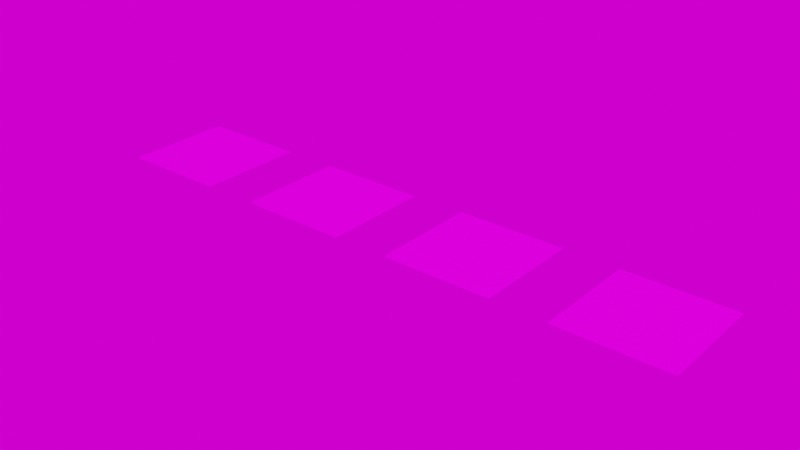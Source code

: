 # Source: examples.blend  (saved by Blender 2.82.7; exported with 4.5.12 LTS)
import bpy
from mathutils import Matrix  # noqa: F401  (used for matrix-valued properties, if any)

bpy.ops.wm.read_factory_settings(use_empty=True)
scene = bpy.context.scene
scene.name = 'Scene'

# ---- collections
col_collection = bpy.data.collections.new('Collection'); scene.collection.children.link(col_collection)

# ---- images (referenced by path relative to the original .blend; pixels are not part of the script)
import os
ASSET_DIR = os.environ.get("B2B_ASSET_DIR", "")  # directory of the original .blend (textures are referenced by path, not embedded)
HERE = os.path.dirname(os.path.abspath(__file__))  # packed textures are extracted next to this script under _unpacked/

def load_image(name, relpath, width, height, colorspace="sRGB"):
    """Load a texture the original file referenced (path relative to the .blend, or extracted next to this script)."""
    p = next((c for c in (os.path.join(HERE, relpath), os.path.join(ASSET_DIR, relpath)) if relpath and os.path.exists(c)), "")
    if p:
        img = bpy.data.images.load(p, check_existing=True)
        img.name = name
    else:  # same state as the original file: an image datablock whose file is absent (Cycles renders it pink)
        img = bpy.data.images.new(name, width, height)
        img.source = "FILE"
        img.filepath = "//" + (relpath or name)
    img.colorspace_settings.name = colorspace
    return img
img_bathtilesalbedo_png = load_image('bathTilesAlbedo.png', 'textures/bathTilesAlbedo.png', 1024, 1024, 'sRGB')
img_bathtilesheight_png = load_image('bathTilesHeight.png', 'textures/bathTilesHeight.png', 1024, 1024, 'Non-Color')
img_bathtilesroughness_png = load_image('bathTilesRoughness.png', 'textures/bathTilesRoughness.png', 1024, 1024, 'Non-Color')
img_granit_png = load_image('granit.png', 'textures/granit.png', 1024, 1024, 'sRGB')
img_rockalbedo_png = load_image('rockAlbedo.png', 'textures/rockAlbedo.png', 1024, 1024, 'sRGB')
img_rockroughness_png = load_image('rockroughness.png', 'textures/rockroughness.png', 1024, 1024, 'Non-Color')
img_rockheight_png = load_image('rockHeight.png', 'textures/rockHeight.png', 1024, 1024, 'Non-Color')
img_gravelalbedo_png = load_image('gravelAlbedo.png', 'textures/gravelAlbedo.png', 1024, 1024, 'sRGB')
img_gravelroughness_png = load_image('gravelRoughness.png', 'textures/gravelRoughness.png', 1024, 1024, 'sRGB')
img_gravelheight_png = load_image('gravelHeight.png', 'textures/gravelHeight.png', 1024, 1024, 'sRGB')
img_simons_town_rocks_1k_hdr = load_image('simons_town_rocks_1k.hdr', 'textures/simons_town_rocks_1k.hdr', 1024, 1024, 'Linear Rec.709')

# ---- materials (node trees are filled in below, after node groups)
mat_bathtiles = bpy.data.materials.new('bathTiles')
mat_bathtiles.displacement_method = 'BOTH'
mat_bathtiles.alpha_threshold = 0.0
mat_bathtiles.line_color = (0.0, 0.0, 0.0, 1.0)
mat_granit = bpy.data.materials.new('granit')
mat_granit.displacement_method = 'BOTH'
mat_granit.alpha_threshold = 0.0
mat_granit.line_color = (0.0, 0.0, 0.0, 1.0)
mat_rock = bpy.data.materials.new('rock')
mat_rock.displacement_method = 'BOTH'
mat_rock.alpha_threshold = 0.0
mat_rock.line_color = (0.0, 0.0, 0.0, 1.0)
mat_gravel = bpy.data.materials.new('gravel')
mat_gravel.displacement_method = 'BOTH'
mat_gravel.alpha_threshold = 0.0
mat_gravel.line_color = (0.0, 0.0, 0.0, 1.0)

# ---- node groups
ng_auto_smooth = bpy.data.node_groups.new('Auto Smooth', 'GeometryNodeTree')
_s = ng_auto_smooth.interface.new_socket(name='Geometry', in_out='OUTPUT', socket_type='NodeSocketGeometry')
_s = ng_auto_smooth.interface.new_socket(name='Geometry', in_out='INPUT', socket_type='NodeSocketGeometry')
_s = ng_auto_smooth.interface.new_socket(name='Angle', in_out='INPUT', socket_type='NodeSocketFloat')
_s.subtype = 'ANGLE'
_s.min_value = 0.0
_s.max_value = 3.142
ng_auto_smooth.is_modifier = True
_N = ng_auto_smooth.nodes; _L = ng_auto_smooth.links
n0 = _N.new('NodeGroupOutput'); n0.name = 'Group Output'; n0.location = (480, -100)
n1 = _N.new('NodeGroupInput'); n1.name = 'Group Input'; n1.location = (-420, -300)
n2 = _N.new('NodeGroupInput'); n2.name = 'Group Input.001'; n2.location = (-60, -100)
n3 = _N.new('GeometryNodeSetShadeSmooth'); n3.name = 'Set Shade Smooth'; n3.location = (120, -100)
n3.domain = 'EDGE'
n4 = _N.new('GeometryNodeSetShadeSmooth'); n4.name = 'Set Shade Smooth.001'; n4.location = (300, -100)
n5 = _N.new('GeometryNodeInputMeshEdgeAngle'); n5.name = 'Edge Angle'; n5.location = (-420, -220)
n6 = _N.new('GeometryNodeInputEdgeSmooth'); n6.name = 'Is Edge Smooth'; n6.location = (-60, -160)
n7 = _N.new('GeometryNodeInputShadeSmooth'); n7.name = 'Is Face Smooth'; n7.location = (-240, -340)
n8 = _N.new('FunctionNodeBooleanMath'); n8.name = 'Boolean Math'; n8.location = (-60, -220)
n9 = _N.new('FunctionNodeCompare'); n9.name = 'Compare'; n9.location = (-240, -180)
n9.operation = 'LESS_EQUAL'
_L.new(n5.outputs[0], n9.inputs[0])
_L.new(n4.outputs[0], n0.inputs[0])
_L.new(n1.outputs[1], n9.inputs[1])
_L.new(n9.outputs[0], n8.inputs[0])
_L.new(n7.outputs[0], n8.inputs[1])
_L.new(n2.outputs[0], n3.inputs[0])
_L.new(n6.outputs[0], n3.inputs[1])
_L.new(n3.outputs[0], n4.inputs[0])
_L.new(n8.outputs[0], n3.inputs[2])
n0.is_active_output = True

# ---- material node trees
mat_bathtiles.use_nodes = True; mat_bathtiles.node_tree.nodes.clear()
_N = mat_bathtiles.node_tree.nodes; _L = mat_bathtiles.node_tree.links
n0 = _N.new('ShaderNodeTexImage'); n0.name = 'Image Texture'; n0.location = (-740, 300)
n0.image = img_bathtilesalbedo_png
n0.interpolation = 'Cubic'
n1 = _N.new('ShaderNodeTexImage'); n1.name = 'Image Texture.002'; n1.location = (-740, -220)
n1.image = img_bathtilesheight_png
n1.interpolation = 'Cubic'
n2 = _N.new('ShaderNodeDisplacement'); n2.name = 'Displacement'; n2.location = (0, -300)
n2.inputs[2].default_value = 0.005
n3 = _N.new('ShaderNodeBsdfPrincipled'); n3.name = 'Principled BSDF'; n3.location = (10, 300)
n3.distribution = 'GGX'
n3.subsurface_method = 'BURLEY'
n3.inputs[3].default_value = 1.45
n3.inputs[27].default_value = (0.0, 0.0, 0.0, 1.0)
n3.inputs[28].default_value = 1.0
n4 = _N.new('ShaderNodeTexImage'); n4.name = 'Image Texture.001'; n4.location = (-740, 40)
n4.image = img_bathtilesroughness_png
n4.interpolation = 'Cubic'
n5 = _N.new('ShaderNodeOutputMaterial'); n5.name = 'Material Output'; n5.location = (446, -231)
_L.new(n0.outputs[0], n3.inputs[0])
_L.new(n1.outputs[0], n2.inputs[0])
_L.new(n2.outputs[0], n5.inputs[2])
_L.new(n3.outputs[0], n5.inputs[0])
_L.new(n4.outputs[0], n3.inputs[2])
n5.is_active_output = True
mat_granit.use_nodes = True; mat_granit.node_tree.nodes.clear()
_N = mat_granit.node_tree.nodes; _L = mat_granit.node_tree.links
n0 = _N.new('ShaderNodeTexImage'); n0.name = 'Image Texture'; n0.location = (-740, 300)
n0.image = img_granit_png
n0.interpolation = 'Cubic'
n1 = _N.new('ShaderNodeBsdfPrincipled'); n1.name = 'Principled BSDF'; n1.location = (10, 300)
n1.distribution = 'GGX'
n1.subsurface_method = 'BURLEY'
n1.inputs[2].default_value = 0.1
n1.inputs[3].default_value = 1.45
n1.inputs[27].default_value = (0.0, 0.0, 0.0, 1.0)
n1.inputs[28].default_value = 1.0
n2 = _N.new('ShaderNodeOutputMaterial'); n2.name = 'Material Output'; n2.location = (361, 265)
_L.new(n0.outputs[0], n1.inputs[0])
_L.new(n1.outputs[0], n2.inputs[0])
n2.is_active_output = True
mat_rock.use_nodes = True; mat_rock.node_tree.nodes.clear()
_N = mat_rock.node_tree.nodes; _L = mat_rock.node_tree.links
n0 = _N.new('ShaderNodeOutputMaterial'); n0.name = 'Material Output'; n0.location = (361, 265)
n1 = _N.new('ShaderNodeTexImage'); n1.name = 'Image Texture.001'; n1.location = (-847, 322)
n1.image = img_rockalbedo_png
n1.interpolation = 'Cubic'
n2 = _N.new('ShaderNodeDisplacement'); n2.name = 'Displacement'; n2.location = (-464, -173)
n2.inputs[1].default_value = 0.0
n2.inputs[2].default_value = 0.05
n3 = _N.new('ShaderNodeBsdfPrincipled'); n3.name = 'Principled BSDF'; n3.location = (10, 300)
n3.distribution = 'GGX'
n3.subsurface_method = 'BURLEY'
n3.inputs[3].default_value = 1.45
n3.inputs[27].default_value = (0.0, 0.0, 0.0, 1.0)
n3.inputs[28].default_value = 1.0
n4 = _N.new('ShaderNodeTexImage'); n4.name = 'Image Texture.002'; n4.location = (-847, 57)
n4.image = img_rockroughness_png
n4.interpolation = 'Cubic'
n4.projection_blend = 0.2
n5 = _N.new('ShaderNodeTexImage'); n5.name = 'Image Texture'; n5.location = (-844, -225)
n5.image = img_rockheight_png
n5.interpolation = 'Cubic'
n5.projection_blend = 0.2
_L.new(n2.outputs[0], n0.inputs[2])
_L.new(n5.outputs[0], n2.inputs[0])
_L.new(n1.outputs[0], n3.inputs[0])
_L.new(n3.outputs[0], n0.inputs[0])
_L.new(n4.outputs[0], n3.inputs[2])
n0.is_active_output = True
mat_gravel.use_nodes = True; mat_gravel.node_tree.nodes.clear()
_N = mat_gravel.node_tree.nodes; _L = mat_gravel.node_tree.links
n0 = _N.new('ShaderNodeOutputMaterial'); n0.name = 'Material Output'; n0.location = (361, 265)
n1 = _N.new('ShaderNodeTexImage'); n1.name = 'Image Texture.001'; n1.location = (-847, 322)
n1.image = img_gravelalbedo_png
n1.interpolation = 'Cubic'
n2 = _N.new('ShaderNodeDisplacement'); n2.name = 'Displacement'; n2.location = (-464, -173)
n2.inputs[1].default_value = 0.0
n2.inputs[2].default_value = 0.02
n3 = _N.new('ShaderNodeBsdfPrincipled'); n3.name = 'Principled BSDF'; n3.location = (10, 300)
n3.distribution = 'GGX'
n3.subsurface_method = 'BURLEY'
n3.inputs[3].default_value = 1.45
n3.inputs[27].default_value = (0.0, 0.0, 0.0, 1.0)
n3.inputs[28].default_value = 1.0
n4 = _N.new('ShaderNodeTexImage'); n4.name = 'Image Texture.002'; n4.location = (-847, 57)
n4.image = img_gravelroughness_png
n4.interpolation = 'Cubic'
n4.projection_blend = 0.2
n5 = _N.new('ShaderNodeTexImage'); n5.name = 'Image Texture'; n5.location = (-844, -225)
n5.image = img_gravelheight_png
n5.interpolation = 'Cubic'
n5.projection_blend = 0.2
_L.new(n2.outputs[0], n0.inputs[2])
_L.new(n5.outputs[0], n2.inputs[0])
_L.new(n1.outputs[0], n3.inputs[0])
_L.new(n3.outputs[0], n0.inputs[0])
_L.new(n4.outputs[0], n3.inputs[2])
n0.is_active_output = True

# ---- world
world_world = bpy.data.worlds.new('World'); scene.world = world_world
world_world.use_nodes = True; world_world.node_tree.nodes.clear()
_N = world_world.node_tree.nodes; _L = world_world.node_tree.links
n0 = _N.new('ShaderNodeOutputWorld'); n0.name = 'World Output'; n0.location = (300, 300)
n1 = _N.new('ShaderNodeBackground'); n1.name = 'Background'; n1.location = (10, 300)
n2 = _N.new('ShaderNodeTexEnvironment'); n2.name = 'Environment Texture'; n2.location = (-340, 300)
n2.image = img_simons_town_rocks_1k_hdr
n3 = _N.new('ShaderNodeTexCoord'); n3.name = 'Texture Coordinate'; n3.location = (-840, 322)
n4 = _N.new('ShaderNodeMapping'); n4.name = 'Mapping'; n4.location = (-630, 338)
n4.width = 240
n4.inputs[2].default_value = (0.0, 0.0, 3.491)
_L.new(n1.outputs[0], n0.inputs[0])
_L.new(n2.outputs[0], n1.inputs[0])
_L.new(n4.outputs[0], n2.inputs[0])
_L.new(n3.outputs[0], n4.inputs[0])
n0.is_active_output = True
world_world.color = (0.05088, 0.05088, 0.05088)
world_world.use_sun_shadow = False
world_world.sun_shadow_jitter_overblur = 0.0

# ---- meshes
me_plane = bpy.data.meshes.new('Plane')
me_plane.from_pydata([(-1.0, -1.0, 0.0), (1.0, -1.0, 0.0), (-1.0, 1.0, 0.0), (1.0, 1.0, 0.0), (-1.0, 0.0, 0.0), (0.0, -1.0, 0.0), (1.0, 0.0, 0.0), (0.0, 1.0, 0.0), (0.0, 0.0, 0.0), (-1.0, -0.5, 0.0), (0.5, -1.0, 0.0), (1.0, 0.5, 0.0), (-0.5, 1.0, 0.0), (-1.0, 0.5, 0.0), (-0.5, -1.0, 0.0), (1.0, -0.5, 0.0), (0.5, 1.0, 0.0), (0.0, 0.5, 0.0), (0.0, -0.5, 0.0), (-0.5, 0.0, 0.0), (0.5, 0.0, 0.0), (0.5, -0.5, 0.0), (-0.5, -0.5, 0.0), (-0.5, 0.5, 0.0), (0.5, 0.5, 0.0)], [], [(24, 11, 3, 16), (23, 17, 7, 12), (22, 18, 8, 19), (21, 15, 6, 20), (18, 21, 20, 8), (5, 10, 21, 18), (10, 1, 15, 21), (9, 22, 19, 4), (0, 14, 22, 9), (14, 5, 18, 22), (13, 23, 12, 2), (4, 19, 23, 13), (19, 8, 17, 23), (17, 24, 16, 7), (8, 20, 24, 17), (20, 6, 11, 24)])
me_plane.polygons.foreach_set('use_smooth', [True] * 16)
_uv = me_plane.uv_layers.new(name='UVMap')
_uv.uv.foreach_set('vector', [0.75, 0.75, 1.0, 0.75, 1.0, 1.0, 0.75, 1.0, 0.25, 0.75, 0.5, 0.75, 0.5, 1.0, 0.25, 1.0, 0.25, 0.25, 0.5, 0.25, 0.5, 0.5, 0.25, 0.5, 0.75, 0.25, 1.0, 0.25, 1.0, 0.5, 0.75, 0.5, 0.5, 0.25, 0.75, 0.25, 0.75, 0.5, 0.5, 0.5, 0.5, 0.0, 0.75, 0.0, 0.75, 0.25, 0.5, 0.25, 0.75, 0.0, 1.0, 0.0, 1.0, 0.25, 0.75, 0.25, 0.0, 0.25, 0.25, 0.25, 0.25, 0.5, 0.0, 0.5, 0.0, 0.0, 0.25, 0.0, 0.25, 0.25, 0.0, 0.25, 0.25, 0.0, 0.5, 0.0, 0.5, 0.25, 0.25, 0.25, 0.0, 0.75, 0.25, 0.75, 0.25, 1.0, 0.0, 1.0, 0.0, 0.5, 0.25, 0.5, 0.25, 0.75, 0.0, 0.75, 0.25, 0.5, 0.5, 0.5, 0.5, 0.75, 0.25, 0.75, 0.5, 0.75, 0.75, 0.75, 0.75, 1.0, 0.5, 1.0, 0.5, 0.5, 0.75, 0.5, 0.75, 0.75, 0.5, 0.75, 0.75, 0.5, 1.0, 0.5, 1.0, 0.75, 0.75, 0.75])
me_plane.materials.append(mat_granit)
me_plane.use_remesh_fix_poles = True
me_plane.use_remesh_preserve_attributes = False
me_plane.use_mirror_vertex_groups = False
me_plane.update()

# ---- objects
ob_bathtiles = bpy.data.objects.new('bathTiles', me_plane)
ob_granit = bpy.data.objects.new('granit', me_plane)
ob_rock = bpy.data.objects.new('rock', me_plane)
ob_granit_002 = bpy.data.objects.new('granit.002', me_plane)

# ---- transforms, parenting, visibility, modifiers, constraints
ob_bathtiles.location = (0.0, 0.0, 0.0)
ob_bathtiles.lineart.crease_threshold = 0.0
ob_bathtiles.material_slots[0].link = 'OBJECT'; ob_bathtiles.material_slots[0].material = mat_bathtiles
_m = ob_bathtiles.modifiers.new('Subdivision', 'SUBSURF')
_m.uv_smooth = 'PRESERVE_CORNERS'
_m.subdivision_type = 'SIMPLE'
_m.levels = 6
_m.render_levels = 6
_m.show_only_control_edges = False
_m = ob_bathtiles.modifiers.new('Auto Smooth', 'NODES')
_m.node_group = ng_auto_smooth
_gi = [s.identifier for s in ng_auto_smooth.interface.items_tree if s.item_type == 'SOCKET' and s.in_out == 'INPUT']
_m[_gi[1]] = 0.5236  # Angle
ob_granit.location = (3.0, 0.0, 0.0)
ob_granit.lineart.crease_threshold = 0.0
ob_granit.material_slots[0].link = 'OBJECT'; ob_granit.material_slots[0].material = mat_granit
_m = ob_granit.modifiers.new('Subdivision', 'SUBSURF')
_m.uv_smooth = 'PRESERVE_CORNERS'
_m.subdivision_type = 'SIMPLE'
_m.levels = 6
_m.render_levels = 6
_m.show_only_control_edges = False
_m = ob_granit.modifiers.new('Auto Smooth', 'NODES')
_m.node_group = ng_auto_smooth
_gi = [s.identifier for s in ng_auto_smooth.interface.items_tree if s.item_type == 'SOCKET' and s.in_out == 'INPUT']
_m[_gi[1]] = 0.5236  # Angle
ob_rock.location = (6.0, 0.0, 0.0)
ob_rock.lineart.crease_threshold = 0.0
ob_rock.material_slots[0].link = 'OBJECT'; ob_rock.material_slots[0].material = mat_rock
_m = ob_rock.modifiers.new('Subdivision', 'SUBSURF')
_m.uv_smooth = 'PRESERVE_CORNERS'
_m.subdivision_type = 'SIMPLE'
_m.levels = 6
_m.render_levels = 6
_m.show_only_control_edges = False
_m = ob_rock.modifiers.new('Auto Smooth', 'NODES')
_m.node_group = ng_auto_smooth
_gi = [s.identifier for s in ng_auto_smooth.interface.items_tree if s.item_type == 'SOCKET' and s.in_out == 'INPUT']
_m[_gi[1]] = 0.5236  # Angle
ob_granit_002.location = (9.0, 0.0, 0.0)
ob_granit_002.lineart.crease_threshold = 0.0
ob_granit_002.material_slots[0].link = 'OBJECT'; ob_granit_002.material_slots[0].material = mat_gravel
_m = ob_granit_002.modifiers.new('Subdivision', 'SUBSURF')
_m.uv_smooth = 'PRESERVE_CORNERS'
_m.subdivision_type = 'SIMPLE'
_m.levels = 6
_m.render_levels = 6
_m.show_only_control_edges = False
_m = ob_granit_002.modifiers.new('Auto Smooth', 'NODES')
_m.node_group = ng_auto_smooth
_gi = [s.identifier for s in ng_auto_smooth.interface.items_tree if s.item_type == 'SOCKET' and s.in_out == 'INPUT']
_m[_gi[1]] = 0.5236  # Angle

# ---- collection membership
col_collection.objects.link(ob_bathtiles)
col_collection.objects.link(ob_granit)
col_collection.objects.link(ob_rock)
col_collection.objects.link(ob_granit_002)

# ---- scene / render settings (as saved in the file)
scene.frame_start = 1; scene.frame_end = 250; scene.frame_set(1)
scene.render.engine = 'CYCLES'
scene.cycles.use_denoising = False
scene.cycles.samples = 128
scene.cycles.sampling_pattern = 'TABULATED_SOBOL'
scene.cycles.use_adaptive_sampling = False
scene.cycles.use_light_tree = False
scene.view_settings.view_transform = 'Filmic'
bpy.context.view_layer.update()

# ---- added for rendering (the .blend has no active camera and no usable light): camera, sun
cam_auto = bpy.data.cameras.new('AutoCamera')
cam_auto.lens = 50.0
cam_auto.sensor_width = 36.0
cam_auto.clip_end = 1000.0
ob_auto_camera = bpy.data.objects.new('AutoCamera', cam_auto)
scene.collection.objects.link(ob_auto_camera)
ob_auto_camera.location = (14.8443, -12.4132, 8.27546)
ob_auto_camera.rotation_euler = (1.09748, -7.21219e-08, 0.694738)
scene.camera = ob_auto_camera
light_auto_sun = bpy.data.lights.new('AutoSun', 'SUN')
light_auto_sun.energy = 3.0
light_auto_sun.angle = 0.0523599
ob_auto_sun = bpy.data.objects.new('AutoSun', light_auto_sun)
scene.collection.objects.link(ob_auto_sun)
ob_auto_sun.rotation_euler = (0.872665, 0.174533, 0.523599)
bpy.context.view_layer.update()
